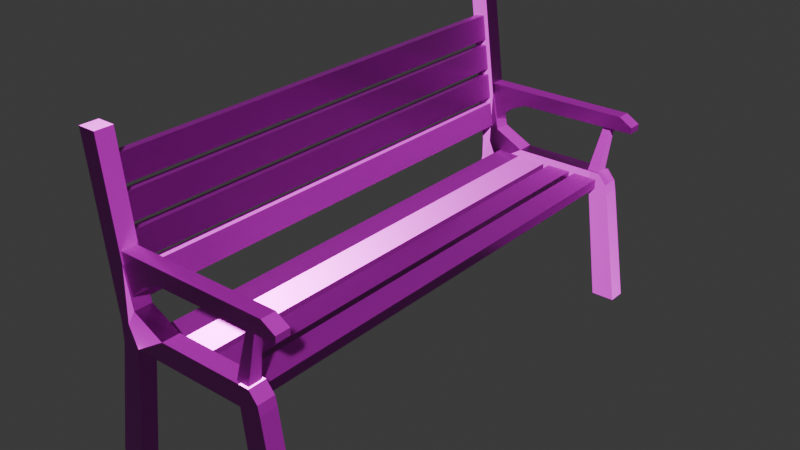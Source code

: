 # Source: bench.blend  (saved by Blender 4.2.66; exported with 4.5.12 LTS)
import bpy
from mathutils import Matrix  # noqa: F401  (used for matrix-valued properties, if any)

bpy.ops.wm.read_factory_settings(use_empty=True)
scene = bpy.context.scene
scene.name = 'Scene'

# ---- collections
col_collection = bpy.data.collections.new('Collection'); scene.collection.children.link(col_collection)

# ---- images (referenced by path relative to the original .blend; pixels are not part of the script)
import os
ASSET_DIR = os.environ.get("B2B_ASSET_DIR", "")  # directory of the original .blend (textures are referenced by path, not embedded)
HERE = os.path.dirname(os.path.abspath(__file__))  # packed textures are extracted next to this script under _unpacked/

def load_image(name, relpath, width, height, colorspace="sRGB"):
    """Load a texture the original file referenced (path relative to the .blend, or extracted next to this script)."""
    p = next((c for c in (os.path.join(HERE, relpath), os.path.join(ASSET_DIR, relpath)) if relpath and os.path.exists(c)), "")
    if p:
        img = bpy.data.images.load(p, check_existing=True)
        img.name = name
    else:  # same state as the original file: an image datablock whose file is absent (Cycles renders it pink)
        img = bpy.data.images.new(name, width, height)
        img.source = "FILE"
        img.filepath = "//" + (relpath or name)
    img.colorspace_settings.name = colorspace
    return img
img_defaultmaterial_height_png_001 = load_image('DefaultMaterial_Height.png.001', 'DefaultMaterial_Height.png', 1024, 1024, 'Non-Color')
img_defaultmaterial_base_color_png_001 = load_image('DefaultMaterial_Base_color.png.001', 'DefaultMaterial_Base_color.png', 1024, 1024, 'sRGB')
img_defaultmaterial_metallic_png_001 = load_image('DefaultMaterial_Metallic.png.001', 'DefaultMaterial_Metallic.png', 1024, 1024, 'Non-Color')
img_defaultmaterial_roughness_png_001 = load_image('DefaultMaterial_Roughness.png.001', 'DefaultMaterial_Roughness.png', 1024, 1024, 'Non-Color')
img_defaultmaterial_normal_png_001 = load_image('DefaultMaterial_Normal.png.001', 'DefaultMaterial_Normal.png', 1024, 1024, 'Non-Color')
img_defaultmaterial_mixed_ao_png_001 = load_image('DefaultMaterial_Mixed_AO.png.001', 'DefaultMaterial_Mixed_AO.png', 1024, 1024, 'Non-Color')

# ---- materials (node trees are filled in below, after node groups)
mat_x = bpy.data.materials.new('Материал')

# ---- material node trees
mat_x.use_nodes = True; mat_x.node_tree.nodes.clear()
_N = mat_x.node_tree.nodes; _L = mat_x.node_tree.links
n0 = _N.new('ShaderNodeBsdfPrincipled'); n0.name = 'Принципиальный BSDF'; n0.location = (10, 300)
n1 = _N.new('ShaderNodeOutputMaterial'); n1.name = 'Вывод материала'; n1.location = (300, 300)
n2 = _N.new('ShaderNodeTexImage'); n2.name = 'Изображение-текстура'; n2.location = (84, -1160)
n2.label = 'Displacement'
n2.image = img_defaultmaterial_height_png_001
n3 = _N.new('ShaderNodeDisplacement'); n3.name = 'Смещения'; n3.location = (110, -400)
n3.inputs[2].default_value = 1.0
n4 = _N.new('ShaderNodeTexImage'); n4.name = 'Изображение-текстура.001'; n4.location = (84, -320)
n4.label = 'Base Color'
n4.image = img_defaultmaterial_base_color_png_001
n5 = _N.new('ShaderNodeTexImage'); n5.name = 'Изображение-текстура.002'; n5.location = (84, -600)
n5.label = 'Metallic'
n5.image = img_defaultmaterial_metallic_png_001
n6 = _N.new('ShaderNodeTexImage'); n6.name = 'Изображение-текстура.003'; n6.location = (84, -880)
n6.label = 'Roughness'
n6.image = img_defaultmaterial_roughness_png_001
n7 = _N.new('ShaderNodeTexImage'); n7.name = 'Изображение-текстура.004'; n7.location = (84, -1440)
n7.label = 'Normal'
n7.image = img_defaultmaterial_normal_png_001
n8 = _N.new('ShaderNodeNormalMap'); n8.name = 'Карта нормалей'; n8.location = (-240, -900)
n9 = _N.new('ShaderNodeTexImage'); n9.name = 'Изображение-текстура.005'; n9.location = (84, -40)
n9.label = 'Ambient Occlusion'
n9.image = img_defaultmaterial_mixed_ao_png_001
n10 = _N.new('ShaderNodeMapping'); n10.name = 'Отображение'; n10.location = (230, -40)
n11 = _N.new('NodeReroute'); n11.name = 'Перенаправление'; n11.location = (34, -831)
n11.width = 16
n11.socket_idname = 'NodeSocketVector'
n12 = _N.new('ShaderNodeTexCoord'); n12.name = 'Текстурные координаты'; n12.location = (30, -40)
n13 = _N.new('NodeFrame'); n13.name = 'Кадр'; n13.location = (-1270, 340)
n13.label = 'Mapping'
n13.width = 400
n14 = _N.new('NodeFrame'); n14.name = 'Кадр.001'; n14.location = (-624, 540)
n14.label = 'Textures'
n14.width = 354
n2.parent = n14
n4.parent = n14
n5.parent = n14
n6.parent = n14
n7.parent = n14
n9.parent = n14
n10.parent = n13
n11.parent = n14
n12.parent = n13
_L.new(n0.outputs[0], n1.inputs[0])
_L.new(n2.outputs[0], n3.inputs[0])
_L.new(n3.outputs[0], n1.inputs[2])
_L.new(n4.outputs[0], n0.inputs[0])
_L.new(n5.outputs[0], n0.inputs[1])
_L.new(n6.outputs[0], n0.inputs[2])
_L.new(n7.outputs[0], n8.inputs[1])
_L.new(n8.outputs[0], n0.inputs[5])
_L.new(n11.outputs[0], n9.inputs[0])
_L.new(n11.outputs[0], n4.inputs[0])
_L.new(n11.outputs[0], n5.inputs[0])
_L.new(n11.outputs[0], n6.inputs[0])
_L.new(n11.outputs[0], n2.inputs[0])
_L.new(n11.outputs[0], n7.inputs[0])
_L.new(n10.outputs[0], n11.inputs[0])
_L.new(n12.outputs[2], n10.inputs[0])
n1.is_active_output = True

# ---- world
world_world = bpy.data.worlds.new('World'); scene.world = world_world
world_world.use_nodes = True; world_world.node_tree.nodes.clear()
_N = world_world.node_tree.nodes; _L = world_world.node_tree.links
n0 = _N.new('ShaderNodeOutputWorld'); n0.name = 'World Output'; n0.location = (300, 300)
n1 = _N.new('ShaderNodeBackground'); n1.name = 'Background'; n1.location = (10, 300)
n1.inputs[0].default_value = (0.05088, 0.05088, 0.05088, 1.0)
_L.new(n1.outputs[0], n0.inputs[0])
n0.is_active_output = True
world_world.color = (0.05088, 0.05088, 0.05088)
world_world.sun_shadow_jitter_overblur = 0.0

# ---- meshes
me_bench = bpy.data.meshes.new('bench')
me_bench.from_pydata([(-1.632, -5.993, 3.963), (-1.719, -5.993, 4.598), (-1.632, 6.027, 3.963), (-1.719, 6.027, 4.598), (-1.381, -5.993, 3.997), (-1.468, -5.993, 4.633), (-1.381, 6.027, 3.997), (-1.468, 6.027, 4.633), (-1.741, -5.993, 4.757), (-1.828, -5.993, 5.393), (-1.741, 6.027, 4.757), (-1.828, 6.027, 5.393), (-1.49, -5.993, 4.792), (-1.577, -5.993, 5.427), (-1.49, 6.027, 4.792), (-1.577, 6.027, 5.427), (-1.85, -5.993, 5.552), (-1.937, -5.993, 6.187), (-1.85, 6.027, 5.552), (-1.937, 6.027, 6.187), (-1.599, -5.993, 5.586), (-1.686, -5.993, 6.222), (-1.599, 6.027, 5.586), (-1.686, 6.027, 6.222), (-1.959, -5.993, 6.346), (-2.046, -5.993, 6.981), (-1.959, 6.027, 6.346), (-2.046, 6.027, 6.981), (-1.708, -5.993, 6.38), (-1.795, -5.993, 7.016), (-1.708, 6.027, 6.38), (-1.795, 6.027, 7.016), (1.612, 6.047, 3.343), (1.979, 6.117, 4.843), (1.612, 6.387, 3.343), (1.979, 6.318, 4.843), (1.951, 6.047, 3.343), (2.18, 6.117, 4.843), (1.951, 6.387, 3.343), (2.18, 6.318, 4.843), (-1.707, 6.029, 5.193), (-1.707, 6.4, 5.193), (2.796, 6.029, 4.824), (2.796, 6.4, 4.824), (2.796, 6.029, 4.984), (2.448, 6.029, 5.193), (2.448, 6.4, 5.193), (2.796, 6.4, 4.984), (-1.34, 6.029, 4.143), (-0.3968, 6.029, 4.794), (-0.3968, 6.4, 4.794), (-1.34, 6.4, 4.143), (-0.8685, 6.4, 4.587), (-0.8685, 6.029, 4.587), (1.612, -6.013, 3.343), (1.979, -6.082, 4.843), (1.612, -6.353, 3.343), (1.979, -6.284, 4.843), (1.951, -6.013, 3.343), (2.18, -6.082, 4.843), (1.951, -6.353, 3.343), (2.18, -6.284, 4.843), (-1.707, -5.994, 5.193), (-1.707, -6.366, 5.193), (2.796, -5.994, 4.824), (2.796, -6.366, 4.824), (2.796, -5.994, 4.984), (2.448, -5.994, 5.193), (2.448, -6.366, 5.193), (2.796, -6.366, 4.984), (-1.34, -5.994, 4.143), (-0.3968, -5.994, 4.794), (-0.3968, -6.366, 4.794), (-1.34, -6.366, 4.143), (-0.8685, -6.366, 4.587), (-0.8685, -5.994, 4.587), (-1.106, -5.993, 3.34), (-0.4643, -5.993, 3.34), (-1.106, 6.027, 3.34), (-0.4643, 6.027, 3.34), (-1.106, -5.993, 3.086), (-0.4643, -5.993, 3.086), (-1.106, 6.027, 3.086), (-0.4643, 6.027, 3.086), (-0.3039, -5.993, 3.34), (0.3375, -5.993, 3.34), (-0.3039, 6.027, 3.34), (0.3375, 6.027, 3.34), (-0.3039, -5.993, 3.086), (0.3375, -5.993, 3.086), (-0.3039, 6.027, 3.086), (0.3375, 6.027, 3.086), (0.4979, -5.993, 3.34), (1.139, -5.993, 3.34), (0.4979, 6.027, 3.34), (1.139, 6.027, 3.34), (0.4979, -5.993, 3.086), (1.139, -5.993, 3.086), (0.4979, 6.027, 3.086), (1.139, 6.027, 3.086), (1.3, -5.993, 3.34), (1.941, -5.993, 3.34), (1.3, 6.027, 3.34), (1.941, 6.027, 3.34), (1.3, -5.993, 3.086), (1.941, -5.993, 3.086), (1.3, 6.027, 3.086), (1.941, 6.027, 3.086), (-1.673, 5.984, 3.024), (-2.213, 5.984, 7.627), (-1.673, 6.439, 3.024), (-2.213, 6.439, 7.627), (-1.218, 5.984, 3.024), (-1.758, 5.984, 7.627), (-1.218, 6.439, 3.024), (-1.758, 6.439, 7.627), (-1.673, 5.984, 3.53), (-1.673, 6.439, 3.53), (2.296, 6.439, 3.024), (2.296, 5.984, 3.024), (1.764, 6.439, 3.53), (1.764, 6.439, 3.024), (1.764, 5.984, 3.53), (1.764, 5.984, 3.024), (-2.193, 6.439, 0.01057), (-2.193, 5.984, 0.01057), (-1.617, 6.439, 0.01057), (-1.617, 5.984, 0.01057), (2.772, 5.984, 0.01057), (2.772, 6.439, 0.01057), (2.159, 5.984, 0.01057), (2.159, 6.439, 0.01057), (-1.399, 6.439, 4.903), (-0.4148, 6.439, 3.53), (-1.218, 6.439, 3.024), (-1.444, 6.439, 3.53), (-1.205, 6.439, 3.932), (-0.4148, 5.984, 3.53), (-1.399, 5.984, 4.903), (-1.444, 5.984, 3.53), (-1.218, 5.984, 3.024), (-1.205, 5.984, 3.932), (2.027, 6.439, 3.53), (2.246, 6.439, 3.265), (2.246, 5.984, 3.265), (2.027, 5.984, 3.53), (-1.673, -5.949, 3.024), (-2.213, -5.949, 7.627), (-1.673, -6.404, 3.024), (-2.213, -6.404, 7.627), (-1.218, -5.949, 3.024), (-1.758, -5.949, 7.627), (-1.218, -6.404, 3.024), (-1.758, -6.404, 7.627), (-1.673, -5.949, 3.53), (-1.673, -6.404, 3.53), (2.296, -6.404, 3.024), (2.296, -5.949, 3.024), (1.764, -6.404, 3.53), (1.764, -6.404, 3.024), (1.764, -5.949, 3.53), (1.764, -5.949, 3.024), (-2.193, -6.404, 0.01057), (-2.193, -5.949, 0.01057), (-1.617, -6.404, 0.01057), (-1.617, -5.949, 0.01057), (2.772, -5.949, 0.01057), (2.772, -6.404, 0.01057), (2.159, -5.949, 0.01057), (2.159, -6.404, 0.01057), (-1.399, -6.404, 4.903), (-0.4148, -6.404, 3.53), (-1.218, -6.404, 3.024), (-1.444, -6.404, 3.53), (-1.205, -6.404, 3.932), (-0.4148, -5.949, 3.53), (-1.399, -5.949, 4.903), (-1.444, -5.949, 3.53), (-1.218, -5.949, 3.024), (-1.205, -5.949, 3.932), (2.027, -6.404, 3.53), (2.246, -6.404, 3.265), (2.246, -5.949, 3.265), (2.027, -5.949, 3.53)], [], [(0, 1, 3, 2), (2, 3, 7, 6), (6, 7, 5, 4), (4, 5, 1, 0), (2, 6, 4, 0), (7, 3, 1, 5), (8, 9, 11, 10), (10, 11, 15, 14), (14, 15, 13, 12), (12, 13, 9, 8), (10, 14, 12, 8), (15, 11, 9, 13), (16, 17, 19, 18), (18, 19, 23, 22), (22, 23, 21, 20), (20, 21, 17, 16), (18, 22, 20, 16), (23, 19, 17, 21), (24, 25, 27, 26), (26, 27, 31, 30), (30, 31, 29, 28), (28, 29, 25, 24), (26, 30, 28, 24), (31, 27, 25, 29), (32, 33, 35, 34), (34, 35, 39, 38), (38, 39, 37, 36), (36, 37, 33, 32), (34, 38, 36, 32), (39, 35, 33, 37), (42, 44, 45, 40, 48, 53, 49), (50, 52, 51, 41, 46, 47, 43), (48, 40, 41, 51), (43, 47, 44, 42), (46, 45, 44, 47), (46, 41, 40, 45), (52, 53, 48, 51), (50, 43, 42, 49), (50, 49, 53, 52), (54, 56, 57, 55), (56, 60, 61, 57), (60, 58, 59, 61), (58, 54, 55, 59), (56, 54, 58, 60), (61, 59, 55, 57), (64, 71, 75, 70, 62, 67, 66), (72, 65, 69, 68, 63, 73, 74), (70, 73, 63, 62), (65, 64, 66, 69), (68, 69, 66, 67), (68, 67, 62, 63), (74, 73, 70, 75), (72, 71, 64, 65), (72, 74, 75, 71), (76, 77, 79, 78), (78, 79, 83, 82), (82, 83, 81, 80), (80, 81, 77, 76), (78, 82, 80, 76), (83, 79, 77, 81), (84, 85, 87, 86), (86, 87, 91, 90), (90, 91, 89, 88), (88, 89, 85, 84), (86, 90, 88, 84), (91, 87, 85, 89), (92, 93, 95, 94), (94, 95, 99, 98), (98, 99, 97, 96), (96, 97, 93, 92), (94, 98, 96, 92), (99, 95, 93, 97), (100, 101, 103, 102), (102, 103, 107, 106), (106, 107, 105, 104), (104, 105, 101, 100), (102, 106, 104, 100), (107, 103, 101, 105), (116, 109, 111, 117), (137, 140, 112, 123, 122), (133, 137, 122, 120), (112, 140, 139, 116, 108), (118, 119, 128, 129), (115, 111, 109, 113), (122, 123, 119, 144, 145), (132, 115, 113, 138), (108, 116, 117, 110), (120, 122, 145, 142), (121, 120, 142, 143, 118), (123, 121, 131, 130), (112, 114, 121, 123), (139, 138, 113, 109, 116), (117, 111, 115, 132, 135), (110, 117, 135, 134, 114), (124, 126, 127, 125), (130, 131, 129, 128), (112, 108, 125, 127), (110, 114, 126, 124), (108, 110, 124, 125), (121, 118, 129, 131), (114, 112, 127, 126), (119, 123, 130, 128), (132, 136, 133, 134, 135), (137, 141, 138, 139, 140), (132, 138, 141, 136), (136, 141, 137, 133), (114, 134, 133, 120, 121), (142, 145, 144, 143), (118, 143, 144, 119), (154, 155, 149, 147), (175, 160, 161, 150, 178), (171, 158, 160, 175), (150, 146, 154, 177, 178), (156, 167, 166, 157), (153, 151, 147, 149), (160, 183, 182, 157, 161), (170, 176, 151, 153), (146, 148, 155, 154), (158, 180, 183, 160), (159, 156, 181, 180, 158), (161, 168, 169, 159), (150, 161, 159, 152), (177, 154, 147, 151, 176), (155, 173, 170, 153, 149), (148, 152, 172, 173, 155), (162, 163, 165, 164), (168, 166, 167, 169), (150, 165, 163, 146), (148, 162, 164, 152), (146, 163, 162, 148), (159, 169, 167, 156), (152, 164, 165, 150), (157, 166, 168, 161), (170, 173, 172, 171, 174), (175, 178, 177, 176, 179), (170, 174, 179, 176), (174, 171, 175, 179), (152, 159, 158, 171, 172), (180, 181, 182, 183), (156, 157, 182, 181)])
_uv = me_bench.uv_layers.new(name='UVКарта')
_uv.uv.foreach_set('vector', [0.3147, 0.5249, 0.4192, 0.5249, 0.4192, 0.6294, 0.3147, 0.6294, 0.8783, 0.9027, 0.7738, 0.9027, 0.7738, 0.7981, 0.8783, 0.7981, 0.2101, 0.6294, 0.1056, 0.6294, 0.1056, 0.5249, 0.2101, 0.5249, 0.8468, 0.4751, 0.9513, 0.4751, 0.9513, 0.5796, 0.8468, 0.5796, 0.3147, 0.6294, 0.2101, 0.6294, 0.2101, 0.5249, 0.3147, 0.5249, 0.1056, 0.6294, 0.001014, 0.6294, 0.001014, 0.5249, 0.1056, 0.5249, 0.3877, 0.1056, 0.3877, 0.001014, 0.4923, 0.001014, 0.4923, 0.1056, 0.9204, 0.2544, 0.8158, 0.2544, 0.8158, 0.1499, 0.9204, 0.1499, 0.4923, 0.2101, 0.4923, 0.3147, 0.3877, 0.3147, 0.3877, 0.2101, 0.3224, 0.9292, 0.3224, 0.8246, 0.427, 0.8246, 0.427, 0.9292, 0.4923, 0.1056, 0.4923, 0.2101, 0.3877, 0.2101, 0.3877, 0.1056, 0.4923, 0.3147, 0.4923, 0.4192, 0.3877, 0.4192, 0.3877, 0.3147, 0.2815, 0.1056, 0.2815, 0.001014, 0.3861, 0.001014, 0.3861, 0.1056, 0.9204, 0.3628, 0.8158, 0.3628, 0.8158, 0.2583, 0.9204, 0.2583, 0.3861, 0.2101, 0.3861, 0.3147, 0.2815, 0.3147, 0.2815, 0.2101, 0.5392, 0.8777, 0.6438, 0.8777, 0.6438, 0.9823, 0.5392, 0.9823, 0.3861, 0.1056, 0.3861, 0.2101, 0.2815, 0.2101, 0.2815, 0.1056, 0.3861, 0.3147, 0.3861, 0.4192, 0.2815, 0.4192, 0.2815, 0.3147, 0.4939, 0.1056, 0.4939, 0.001014, 0.5985, 0.001014, 0.5985, 0.1056, 0.9845, 0.9867, 0.88, 0.9867, 0.88, 0.8822, 0.9845, 0.8822, 0.5985, 0.2101, 0.5985, 0.3147, 0.4939, 0.3147, 0.4939, 0.2101, 0.8246, 0.4712, 0.8246, 0.3667, 0.9292, 0.3667, 0.9292, 0.4712, 0.5985, 0.1056, 0.5985, 0.2101, 0.4939, 0.2101, 0.4939, 0.1056, 0.5985, 0.3147, 0.5985, 0.4192, 0.4939, 0.4192, 0.4939, 0.3147, 0.2692, 0.4664, 0.3055, 0.4219, 0.3255, 0.4339, 0.3029, 0.4867, 0.3029, 0.4867, 0.3255, 0.4339, 0.3466, 0.4243, 0.3386, 0.4704, 0.3386, 0.4704, 0.3466, 0.4243, 0.3699, 0.4243, 0.3779, 0.4704, 0.3779, 0.4704, 0.3699, 0.4243, 0.3911, 0.4339, 0.4137, 0.4867, 0.12, 0.4076, 0.1593, 0.4076, 0.1593, 0.4469, 0.12, 0.4469, 0.1438, 0.4502, 0.1438, 0.4735, 0.1205, 0.4735, 0.1205, 0.4502, 0.1168, 0.5227, 0.1125, 0.5226, 0.1081, 0.4809, 0.1129, 0.0007947, 0.1394, 0.04415, 0.1274, 0.0995, 0.1216, 0.1549, 0.05774, 0.1538, 0.05269, 0.09762, 0.04217, 0.04203, 0.06836, 0.0004371, 0.0671, 0.4802, 0.06229, 0.5232, 0.05782, 0.5232, 0.603, 0.4712, 0.603, 0.4213, 0.646, 0.4213, 0.646, 0.4712, 0.01106, 0.04425, 0.007031, 0.04425, 0.007031, 0.001273, 0.01106, 0.001273, 0.0671, 0.4802, 0.1081, 0.4809, 0.1125, 0.5226, 0.06229, 0.5232, 0.0671, 0.4802, 0.06836, 0.0004371, 0.1129, 0.0007947, 0.1081, 0.4809, 0.05269, 0.09762, 0.009614, 0.1037, 0.000215, 0.04928, 0.04217, 0.04203, 0.05774, 0.1538, 0.05782, 0.5232, 0.01516, 0.5232, 0.01516, 0.1566, 0.05774, 0.1538, 0.01516, 0.1566, 0.009614, 0.1037, 0.05269, 0.09762, 0.8602, 0.001523, 0.8805, 0.03516, 0.8277, 0.05775, 0.8157, 0.03783, 0.8805, 0.03516, 0.8642, 0.07093, 0.8181, 0.07894, 0.8277, 0.05775, 0.8642, 0.07093, 0.8642, 0.1102, 0.8181, 0.1022, 0.8181, 0.07894, 0.8642, 0.1102, 0.8805, 0.146, 0.8277, 0.1234, 0.8181, 0.1022, 0.2394, 0.0005043, 0.2788, 0.0005043, 0.2788, 0.03982, 0.2394, 0.03982, 0.01432, 0.03982, 0.01432, 0.01653, 0.03761, 0.01653, 0.03761, 0.03982, 0.1633, 0.5227, 0.1585, 0.1549, 0.1526, 0.0995, 0.1407, 0.04415, 0.1672, 0.0007948, 0.172, 0.4809, 0.1676, 0.5226, 0.2223, 0.1538, 0.2223, 0.5232, 0.2178, 0.5232, 0.213, 0.4802, 0.2117, 0.0004372, 0.2379, 0.04203, 0.2274, 0.09762, 0.3761, 0.4791, 0.3761, 0.5221, 0.3261, 0.5221, 0.3261, 0.4791, 0.0003934, 0.04425, 0.0003934, 0.001273, 0.004425, 0.001273, 0.004425, 0.04425, 0.213, 0.4802, 0.2178, 0.5232, 0.1676, 0.5226, 0.172, 0.4809, 0.213, 0.4802, 0.172, 0.4809, 0.1672, 0.0007948, 0.2117, 0.0004372, 0.2274, 0.09762, 0.2379, 0.04203, 0.2799, 0.04928, 0.2705, 0.1037, 0.2223, 0.1538, 0.2649, 0.1566, 0.2649, 0.5232, 0.2223, 0.5232, 0.2223, 0.1538, 0.2274, 0.09762, 0.2705, 0.1037, 0.2649, 0.1566, 0.8108, 0.1056, 0.8108, 0.2101, 0.7063, 0.2101, 0.7063, 0.1056, 0.9867, 0.1394, 0.8822, 0.1394, 0.8822, 0.03482, 0.9867, 0.03482, 0.7063, 0.4192, 0.7063, 0.3147, 0.8108, 0.3147, 0.8108, 0.4192, 0.8246, 0.6631, 0.9292, 0.6631, 0.9292, 0.7677, 0.8246, 0.7677, 0.7063, 0.1056, 0.7063, 0.001014, 0.8108, 0.001014, 0.8108, 0.1056, 0.7063, 0.3147, 0.7063, 0.2101, 0.8108, 0.2101, 0.8108, 0.3147, 0.1056, 0.6311, 0.2101, 0.6311, 0.2101, 0.7356, 0.1056, 0.7356, 0.3186, 0.9292, 0.214, 0.9292, 0.214, 0.8246, 0.3186, 0.8246, 0.4192, 0.7356, 0.3147, 0.7356, 0.3147, 0.6311, 0.4192, 0.6311, 0.001636, 0.8291, 0.1062, 0.8291, 0.1062, 0.9336, 0.001636, 0.9336, 0.1056, 0.7356, 0.001014, 0.7356, 0.001014, 0.6311, 0.1056, 0.6311, 0.3147, 0.7356, 0.2101, 0.7356, 0.2101, 0.6311, 0.3147, 0.6311, 0.6001, 0.3147, 0.6001, 0.2101, 0.7046, 0.2101, 0.7046, 0.3147, 0.9867, 0.8761, 0.8822, 0.8761, 0.8822, 0.7715, 0.9867, 0.7715, 0.7046, 0.001014, 0.7046, 0.1056, 0.6001, 0.1056, 0.6001, 0.001014, 0.6454, 0.8954, 0.75, 0.8954, 0.75, 1.0, 0.6454, 1.0, 0.7046, 0.3147, 0.7046, 0.4192, 0.6001, 0.4192, 0.6001, 0.3147, 0.7046, 0.1056, 0.7046, 0.2101, 0.6001, 0.2101, 0.6001, 0.1056, 0.4939, 0.7339, 0.4939, 0.6294, 0.5985, 0.6294, 0.5985, 0.7339, 0.1078, 0.8335, 0.2124, 0.8335, 0.2124, 0.9381, 0.1078, 0.9381, 0.5985, 0.4203, 0.5985, 0.5248, 0.4939, 0.5248, 0.4939, 0.4203, 0.5354, 0.8423, 0.5354, 0.9469, 0.4308, 0.9469, 0.4308, 0.8423, 0.5985, 0.7339, 0.5985, 0.8385, 0.4939, 0.8385, 0.4939, 0.7339, 0.5985, 0.5248, 0.5985, 0.6294, 0.4939, 0.6294, 0.4939, 0.5248, 0.1113, 0.7823, 0.1717, 0.7823, 0.1717, 0.823, 0.1113, 0.823, 0.6515, 0.7172, 0.665, 0.7768, 0.6649, 0.7768, 0.602, 0.5614, 0.6056, 0.5603, 0.6864, 0.7052, 0.6515, 0.7172, 0.6056, 0.5603, 0.6362, 0.5512, 0.6649, 0.7768, 0.665, 0.7768, 0.6627, 0.8047, 0.6557, 0.8276, 0.6507, 0.8262, 0.8, 0.5542, 0.8407, 0.5542, 0.8407, 0.6045, 0.8, 0.6045, 0.2124, 0.823, 0.1717, 0.823, 0.1717, 0.7823, 0.2124, 0.7823, 0.1356, 0.323, 0.1318, 0.3206, 0.1571, 0.2803, 0.1565, 0.2852, 0.1481, 0.3031, 0.7163, 0.7883, 0.7328, 0.831, 0.6918, 0.8463, 0.6767, 0.8045, 0.1068, 0.7823, 0.1113, 0.7823, 0.1113, 0.823, 0.1068, 0.823, 0.8, 0.506, 0.8407, 0.506, 0.8407, 0.5295, 0.8, 0.5295, 0.1466, 0.4003, 0.1428, 0.4027, 0.1303, 0.3827, 0.1219, 0.3649, 0.1213, 0.36, 0.2677, 0.7788, 0.2677, 0.738, 0.3119, 0.738, 0.3119, 0.7788, 0.0009792, 0.7788, 0.0009792, 0.738, 0.2677, 0.738, 0.2677, 0.7788, 0.6627, 0.8047, 0.6767, 0.8045, 0.6918, 0.8463, 0.6798, 0.8894, 0.6557, 0.8276, 0.7486, 0.7929, 0.7703, 0.8566, 0.7328, 0.831, 0.7163, 0.7883, 0.7279, 0.7789, 0.7518, 0.7884, 0.7486, 0.7929, 0.7279, 0.7789, 0.7072, 0.7573, 0.7072, 0.7572, 0.05321, 0.823, 0.001641, 0.823, 0.001641, 0.7823, 0.05321, 0.7823, 0.8407, 0.6593, 0.8, 0.6593, 0.8, 0.6045, 0.8407, 0.6045, 0.6649, 0.7768, 0.6507, 0.8262, 0.602, 0.8733, 0.6201, 0.8107, 0.7518, 0.7884, 0.7072, 0.7572, 0.7666, 0.7554, 0.823, 0.7949, 0.1068, 0.7823, 0.1068, 0.823, 0.05321, 0.823, 0.05321, 0.7823, 0.1466, 0.4003, 0.1213, 0.36, 0.1213, 0.3097, 0.1504, 0.3562, 0.7168, 0.4668, 0.6761, 0.4668, 0.6761, 0.4223, 0.7168, 0.4223, 0.1571, 0.2803, 0.1318, 0.3206, 0.128, 0.2765, 0.1571, 0.2301, 0.8429, 0.6319, 0.8626, 0.6339, 0.9336, 0.6315, 0.863, 0.6421, 0.843, 0.6438, 0.9336, 0.5935, 0.8617, 0.5908, 0.8429, 0.5926, 0.8429, 0.5812, 0.8622, 0.5828, 0.8429, 0.6319, 0.8429, 0.5926, 0.8617, 0.5908, 0.8626, 0.6339, 0.8626, 0.6339, 0.8617, 0.5908, 0.9336, 0.5935, 0.9336, 0.6315, 0.7072, 0.7572, 0.7072, 0.7573, 0.6864, 0.7052, 0.6362, 0.5512, 0.6397, 0.55, 0.8, 0.5295, 0.8407, 0.5295, 0.8407, 0.5493, 0.8, 0.5493, 0.8, 0.5542, 0.8, 0.5493, 0.8407, 0.5493, 0.8407, 0.5542, 0.3259, 0.823, 0.3259, 0.7823, 0.3863, 0.7823, 0.3863, 0.823, 0.7364, 0.6049, 0.7866, 0.7599, 0.783, 0.7611, 0.7156, 0.5527, 0.7156, 0.5527, 0.7714, 0.5932, 0.8172, 0.7504, 0.7866, 0.7599, 0.7364, 0.6049, 0.7156, 0.5527, 0.6714, 0.5215, 0.6745, 0.5171, 0.6951, 0.531, 0.7156, 0.5527, 0.364, 0.738, 0.4142, 0.738, 0.4142, 0.7788, 0.364, 0.7788, 0.427, 0.7823, 0.427, 0.823, 0.3863, 0.823, 0.3863, 0.7823, 0.1334, 0.09733, 0.1459, 0.1172, 0.1543, 0.1351, 0.1549, 0.14, 0.1296, 0.09971, 0.7463, 0.5057, 0.7066, 0.5217, 0.6902, 0.4793, 0.7307, 0.4639, 0.3214, 0.823, 0.3214, 0.7823, 0.3259, 0.7823, 0.3259, 0.823, 0.3158, 0.738, 0.3393, 0.738, 0.3393, 0.7788, 0.3158, 0.7788, 0.1488, 0.1882, 0.1236, 0.2285, 0.1241, 0.2236, 0.1325, 0.2057, 0.145, 0.1858, 0.4624, 0.6903, 0.4624, 0.7345, 0.4217, 0.7345, 0.4217, 0.6903, 0.4624, 0.4235, 0.4624, 0.6903, 0.4217, 0.6903, 0.4217, 0.4235, 0.6951, 0.531, 0.6745, 0.5171, 0.6531, 0.4539, 0.6902, 0.4793, 0.7066, 0.5217, 0.7672, 0.4825, 0.7602, 0.5054, 0.7463, 0.5057, 0.7307, 0.4639, 0.7425, 0.4204, 0.7722, 0.4839, 0.758, 0.5333, 0.758, 0.5333, 0.7602, 0.5054, 0.7672, 0.4825, 0.2678, 0.7823, 0.2678, 0.823, 0.2162, 0.823, 0.2162, 0.7823, 0.469, 0.7788, 0.4142, 0.7788, 0.4142, 0.738, 0.469, 0.738, 0.7156, 0.5527, 0.6565, 0.5543, 0.6004, 0.5149, 0.6714, 0.5215, 0.7722, 0.4839, 0.8208, 0.4367, 0.8028, 0.4993, 0.758, 0.5333, 0.3214, 0.823, 0.2678, 0.823, 0.2678, 0.7823, 0.3214, 0.7823, 0.1488, 0.1882, 0.1527, 0.2323, 0.1236, 0.2788, 0.1236, 0.2285, 0.6628, 0.6018, 0.6628, 0.5572, 0.7035, 0.5572, 0.7035, 0.6018, 0.1549, 0.14, 0.1549, 0.1903, 0.1258, 0.1438, 0.1296, 0.09971, 0.8429, 0.9572, 0.8428, 0.969, 0.8228, 0.9673, 0.7522, 0.9567, 0.8232, 0.9591, 0.7522, 0.9187, 0.8237, 0.908, 0.8429, 0.9064, 0.8429, 0.9178, 0.8241, 0.916, 0.8429, 0.9572, 0.8232, 0.9591, 0.8241, 0.916, 0.8429, 0.9178, 0.8232, 0.9591, 0.7522, 0.9567, 0.7522, 0.9187, 0.8241, 0.916, 0.758, 0.5333, 0.8208, 0.7494, 0.8172, 0.7504, 0.7714, 0.5932, 0.758, 0.5333, 0.3393, 0.738, 0.359, 0.738, 0.359, 0.7788, 0.3393, 0.7788, 0.364, 0.738, 0.364, 0.7788, 0.359, 0.7788, 0.359, 0.738])
me_bench.materials.append(mat_x)
me_bench.update()

# ---- objects
ob_bench = bpy.data.objects.new('bench', me_bench)

# ---- transforms, parenting, visibility, modifiers, constraints
ob_bench.location = (0.0, 0.0, 0.0)

# ---- collection membership
col_collection.objects.link(ob_bench)

# ---- scene / render settings (as saved in the file)
scene.frame_start = 1; scene.frame_end = 250; scene.frame_set(1)
scene.render.engine = 'BLENDER_EEVEE_NEXT'
bpy.context.view_layer.update()

# ---- added for rendering (the .blend has no active camera and no usable light): camera, sun
cam_auto = bpy.data.cameras.new('AutoCamera')
cam_auto.lens = 50.0
cam_auto.sensor_width = 36.0
cam_auto.clip_end = 1000.0
ob_auto_camera = bpy.data.objects.new('AutoCamera', cam_auto)
scene.collection.objects.link(ob_auto_camera)
ob_auto_camera.location = (14.8634, -17.4693, 15.4767)
ob_auto_camera.rotation_euler = (1.09748, -7.21219e-08, 0.694738)
scene.camera = ob_auto_camera
light_auto_sun = bpy.data.lights.new('AutoSun', 'SUN')
light_auto_sun.energy = 3.0
light_auto_sun.angle = 0.0523599
ob_auto_sun = bpy.data.objects.new('AutoSun', light_auto_sun)
scene.collection.objects.link(ob_auto_sun)
ob_auto_sun.rotation_euler = (0.872665, 0.174533, 0.523599)
bpy.context.view_layer.update()

